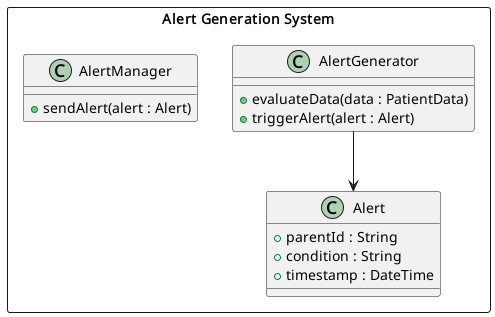

The diagram above was rendered by PlantUML. Its source (embedded in the PNG):
@startuml

rectangle "Alert Generation System" as AGS {
    class "AlertGenerator" as AG {
        +evaluateData(data : PatientData)
        +triggerAlert(alert : Alert)
    }

    AG --> A

    class "Alert" as A {
        +parentId : String
        +condition : String
        +timestamp : DateTime
    }

    class "AlertManager" as AM {
        +sendAlert(alert : Alert)
    }
}

@enduml